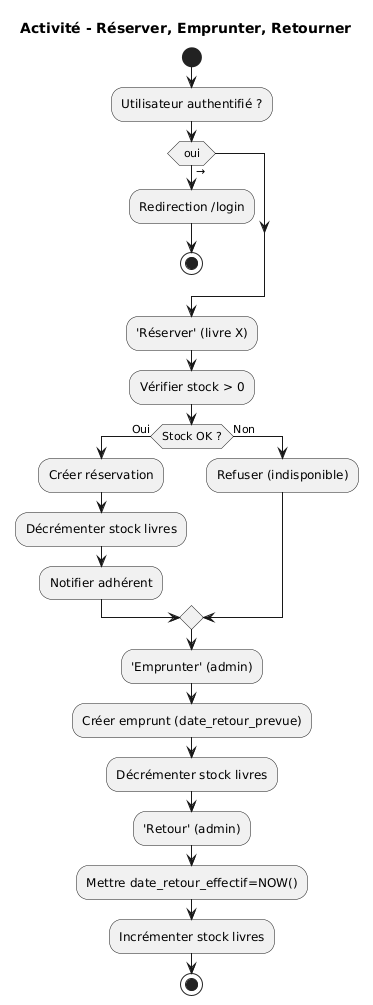

The diagram above was rendered by PlantUML. Its source (embedded in the PNG):
@startuml
title Activité - Réserver, Emprunter, Retourner

start
:Utilisateur authentifié ?;
if (oui) then (→)
  :Redirection /login;
  stop
endif

:'Réserver' (livre X);
:Vérifier stock > 0;
if (Stock OK ?) then (Oui)
  :Créer réservation;
  :Décrémenter stock livres;
  :Notifier adhérent;
else (Non)
  :Refuser (indisponible);
endif

:'Emprunter' (admin);
:Créer emprunt (date_retour_prevue);
:Décrémenter stock livres;

:'Retour' (admin);
:Mettre date_retour_effectif=NOW();
:Incrémenter stock livres;

stop
@enduml